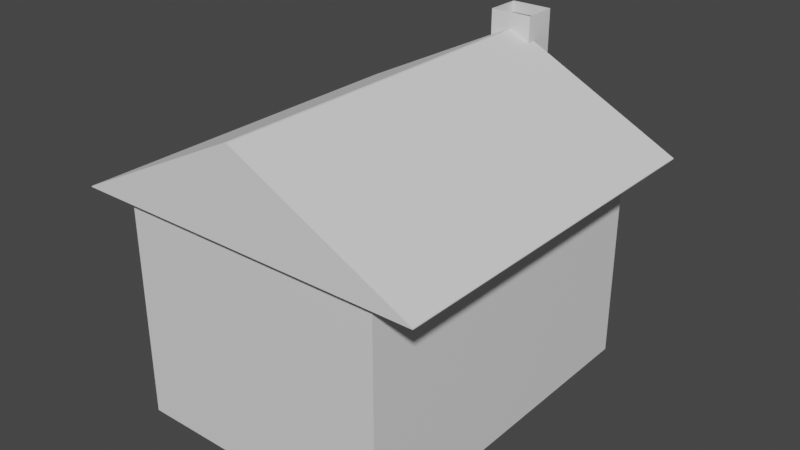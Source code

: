 # Source: house1.blend  (saved by Blender 3.2.14; exported with 4.5.12 LTS)
import bpy
from mathutils import Matrix  # noqa: F401  (used for matrix-valued properties, if any)

bpy.ops.wm.read_factory_settings(use_empty=True)
scene = bpy.context.scene
scene.name = 'Scene'

# ---- collections
col_collection = bpy.data.collections.new('Collection'); scene.collection.children.link(col_collection)
col_collection_2 = bpy.data.collections.new('Collection 2'); scene.collection.children.link(col_collection_2)

# ---- materials (node trees are filled in below, after node groups)
mat_material = bpy.data.materials.new('Material')
mat_material.alpha_threshold = 0.0
mat_material.use_transparent_shadow = False
mat_material.line_color = (0.0, 0.0, 0.0, 1.0)

# ---- material node trees
mat_material.use_nodes = True; mat_material.node_tree.nodes.clear()
_N = mat_material.node_tree.nodes; _L = mat_material.node_tree.links
n0 = _N.new('ShaderNodeOutputMaterial'); n0.name = 'Material Output'; n0.location = (300, 300)
n1 = _N.new('ShaderNodeBsdfPrincipled'); n1.name = 'Principled BSDF'; n1.location = (10, 300)
n1.distribution = 'GGX'
n1.subsurface_method = 'RANDOM_WALK_SKIN'
n1.inputs[2].default_value = 0.4
n1.inputs[3].default_value = 1.45
n1.inputs[27].default_value = (0.0, 0.0, 0.0, 1.0)
n1.inputs[28].default_value = 1.0
_L.new(n1.outputs[0], n0.inputs[0])
n0.is_active_output = True

# ---- world
world_world = bpy.data.worlds.new('World'); scene.world = world_world
world_world.use_nodes = True; world_world.node_tree.nodes.clear()
_N = world_world.node_tree.nodes; _L = world_world.node_tree.links
n0 = _N.new('ShaderNodeOutputWorld'); n0.name = 'World Output'; n0.location = (300, 300)
n1 = _N.new('ShaderNodeBackground'); n1.name = 'Background'; n1.location = (10, 300)
n1.inputs[0].default_value = (0.05088, 0.05088, 0.05088, 1.0)
_L.new(n1.outputs[0], n0.inputs[0])
n0.is_active_output = True
world_world.color = (0.05088, 0.05088, 0.05088)
world_world.use_sun_shadow = False
world_world.sun_shadow_jitter_overblur = 0.0

# ---- meshes
me_cube = bpy.data.meshes.new('Cube')
me_cube.from_pydata([(1.0, 1.0, 1.0), (1.0, 1.0, -1.0), (1.0, -1.0, 1.0), (1.0, -1.0, -1.0), (-1.0, 1.0, 1.0), (-1.0, 1.0, -1.0), (-1.0, -1.0, 1.0), (-1.0, -1.0, -1.0), (1.0, 1.0, 1.0), (1.0, 1.0, -1.0), (1.0, -1.0, 1.0), (1.0, -1.0, -1.0)], [], [(3, 2, 6, 7), (7, 6, 4, 5), (0, 2, 10, 8), (5, 4, 0, 1), (9, 8, 10, 11), (2, 3, 11, 10), (1, 0, 8, 9), (3, 1, 9, 11)])
_uv = me_cube.uv_layers.new(name='UVMap')
_uv.uv.foreach_set('vector', [0.375, 0.75, 0.625, 0.75, 0.625, 1.0, 0.375, 1.0, 0.375, 0.0, 0.625, 0.0, 0.625, 0.25, 0.375, 0.25, 0.0, 0.0, 0.0, 0.0, 0.0, 0.0, 0.0, 0.0, 0.375, 0.25, 0.625, 0.25, 0.625, 0.5, 0.375, 0.5, 0.375, 0.5, 0.625, 0.5, 0.625, 0.75, 0.375, 0.75, 0.625, 0.75, 0.375, 0.75, 0.375, 0.75, 0.625, 0.75, 0.375, 0.5, 0.625, 0.5, 0.625, 0.5, 0.375, 0.5, 0.0, 0.0, 0.0, 0.0, 0.0, 0.0, 0.0, 0.0])
me_cube.materials.append(mat_material)
me_cube.use_mirror_vertex_groups = False
me_cube.update()
me_cube_004 = bpy.data.meshes.new('Cube.004')
me_cube_004.from_pydata([(-1.0, -1.0, -1.0), (-0.006434, -1.0, 1.0), (-1.0, 1.0, -1.0), (-0.006646, 1.0, 1.0), (1.0, -1.0, -1.0), (0.006434, -1.0, 1.0), (1.0, 1.0, -1.0), (0.006646, 1.0, 1.0), (-1.0, -1.0, -0.9804), (-1.0, 1.0, -0.9804), (1.0, 1.0, -0.9804), (1.0, -1.0, -0.9804)], [], [(8, 1, 3, 9), (9, 3, 7, 10), (10, 7, 5, 11), (11, 5, 1, 8), (2, 6, 4, 0), (7, 3, 1, 5), (4, 11, 8, 0), (6, 10, 11, 4), (2, 9, 10, 6), (0, 8, 9, 2)])
_uv = me_cube_004.uv_layers.new(name='UVMap')
_uv.uv.foreach_set('vector', [0.3775, 0.0, 0.625, 0.0, 0.625, 0.25, 0.3775, 0.25, 0.3775, 0.25, 0.625, 0.25, 0.625, 0.5, 0.3775, 0.5, 0.3775, 0.5, 0.625, 0.5, 0.625, 0.75, 0.3775, 0.75, 0.3775, 0.75, 0.625, 0.75, 0.625, 1.0, 0.3775, 1.0, 0.125, 0.5, 0.375, 0.5, 0.375, 0.75, 0.125, 0.75, 0.625, 0.5, 0.875, 0.5, 0.875, 0.75, 0.625, 0.75, 0.375, 0.75, 0.3775, 0.75, 0.3775, 1.0, 0.375, 1.0, 0.375, 0.5, 0.3775, 0.5, 0.3775, 0.75, 0.375, 0.75, 0.375, 0.25, 0.3775, 0.25, 0.3775, 0.5, 0.375, 0.5, 0.375, 0.0, 0.3775, 0.0, 0.3775, 0.25, 0.375, 0.25])
me_cube_004.update()
me_cube_005 = bpy.data.meshes.new('Cube.005')
me_cube_005.from_pydata([(-1.0, -1.0, -1.0), (-0.4894, -1.0, 1.0), (-1.0, 1.0, -1.0), (-0.4738, 1.0, 1.0), (1.0, -1.0, -1.0), (0.4894, -1.0, 1.0), (1.0, 1.0, -1.0), (0.4738, 1.0, 1.0), (-1.0, -1.0, -0.2174), (-1.0, 1.0, -0.2174), (1.0, 1.0, -0.2174), (1.0, -1.0, -0.2174), (-1.0, -1.0, 0.2413), (-1.0, 1.0, 0.2413), (1.0, 1.0, 0.2413), (1.0, -1.0, 0.2413), (-0.4894, -1.0, 4.825), (-0.4738, 1.0, 4.825), (0.4738, 1.0, 4.825), (0.4894, -1.0, 4.825), (0.4738, 1.0, 4.632), (0.4894, -1.0, 4.632), (-0.4894, -1.0, 4.632), (-0.4738, 1.0, 4.632), (-0.4738, 0.9244, 4.825), (0.4738, 0.9244, 4.825), (0.4738, 0.9244, 4.632), (-0.4738, 0.9244, 4.632)], [], [(12, 1, 3, 13), (13, 3, 7, 14), (14, 7, 5, 15), (21, 20, 18, 19), (6, 10, 11, 4), (2, 9, 10, 6), (0, 8, 9, 2), (10, 14, 15, 11), (9, 13, 14, 10), (8, 12, 13, 9), (23, 22, 16, 17), (22, 21, 19, 16), (18, 20, 26, 25), (7, 3, 23, 20), (1, 5, 21, 22), (3, 1, 22, 23), (5, 7, 20, 21), (26, 27, 24, 25), (23, 17, 24, 27), (17, 18, 25, 24), (20, 23, 27, 26)])
_uv = me_cube_005.uv_layers.new(name='UVMap')
_uv.uv.foreach_set('vector', [0.5302, 0.0, 0.625, 0.0, 0.625, 0.25, 0.5302, 0.25, 0.5302, 0.25, 0.625, 0.25, 0.625, 0.5, 0.5302, 0.5, 0.5302, 0.5, 0.625, 0.5, 0.625, 0.75, 0.5302, 0.75, 0.625, 0.75, 0.625, 0.5, 0.625, 0.5, 0.625, 0.75, 0.375, 0.5, 0.4728, 0.5, 0.4728, 0.75, 0.375, 0.75, 0.375, 0.25, 0.4728, 0.25, 0.4728, 0.5, 0.375, 0.5, 0.375, 0.0, 0.4728, 0.0, 0.4728, 0.25, 0.375, 0.25, 0.4728, 0.5, 0.5302, 0.5, 0.5302, 0.75, 0.4728, 0.75, 0.4728, 0.25, 0.5302, 0.25, 0.5302, 0.5, 0.4728, 0.5, 0.4728, 0.0, 0.5302, 0.0, 0.5302, 0.25, 0.4728, 0.25, 0.625, 0.25, 0.625, 0.0, 0.625, 0.0, 0.625, 0.25, 0.625, 1.0, 0.625, 0.75, 0.625, 0.75, 0.625, 1.0, 0.625, 0.5, 0.625, 0.5, 0.625, 0.5, 0.625, 0.5, 0.625, 0.5, 0.625, 0.25, 0.625, 0.25, 0.625, 0.5, 0.625, 1.0, 0.625, 0.75, 0.625, 0.75, 0.625, 1.0, 0.625, 0.25, 0.625, 0.0, 0.625, 0.0, 0.625, 0.25, 0.625, 0.75, 0.625, 0.5, 0.625, 0.5, 0.625, 0.75, 0.625, 0.5, 0.625, 0.25, 0.625, 0.25, 0.625, 0.5, 0.625, 0.25, 0.625, 0.25, 0.625, 0.25, 0.625, 0.25, 0.0, 0.0, 0.0, 0.0, 0.0, 0.0, 0.0, 0.0, 0.625, 0.5, 0.625, 0.25, 0.625, 0.25, 0.625, 0.5])
me_cube_005.update()

# ---- objects
ob_cube = bpy.data.objects.new('Cube', me_cube)
ob_cube_002 = bpy.data.objects.new('Cube.002', me_cube_004)
ob_cube_001 = bpy.data.objects.new('Cube.001', me_cube_005)

# ---- transforms, parenting, visibility, modifiers, constraints
ob_cube.location = (0.0, 0.0, 1.255)
ob_cube.scale = (1.5, 2.0, 1.25)
ob_cube.lock_rotations_4d = False
ob_cube.empty_display_type = 'ARROWS'
ob_cube.lineart.crease_threshold = 0.0
ob_cube_002.location = (0.0, 0.0, 2.969)
ob_cube_002.scale = (2.0, 2.1, 0.5)
ob_cube_001.location = (0.0, 2.195, 0.6326)
ob_cube_001.scale = (0.5, 0.2, 0.6252)

# ---- collection membership
col_collection.objects.link(ob_cube)
col_collection_2.objects.link(ob_cube_002)
col_collection_2.objects.link(ob_cube_001)

# ---- scene / render settings (as saved in the file)
scene.frame_start = 1; scene.frame_end = 250; scene.frame_set(239)
scene.render.engine = 'BLENDER_EEVEE_NEXT'
scene.cycles.sampling_pattern = 'TABULATED_SOBOL'
scene.cycles.use_light_tree = False
scene.view_settings.view_transform = 'Filmic'
bpy.context.view_layer.update()

# ---- added for rendering (the .blend has no active camera and no usable light): camera, sun
cam_auto = bpy.data.cameras.new('AutoCamera')
cam_auto.lens = 50.0
cam_auto.sensor_width = 36.0
cam_auto.clip_end = 1000.0
ob_auto_camera = bpy.data.objects.new('AutoCamera', cam_auto)
scene.collection.objects.link(ob_auto_camera)
ob_auto_camera.location = (6.50828, -7.66265, 7.03373)
ob_auto_camera.rotation_euler = (1.09748, -7.21219e-08, 0.694738)
scene.camera = ob_auto_camera
light_auto_sun = bpy.data.lights.new('AutoSun', 'SUN')
light_auto_sun.energy = 3.0
light_auto_sun.angle = 0.0523599
ob_auto_sun = bpy.data.objects.new('AutoSun', light_auto_sun)
scene.collection.objects.link(ob_auto_sun)
ob_auto_sun.rotation_euler = (0.872665, 0.174533, 0.523599)
bpy.context.view_layer.update()
